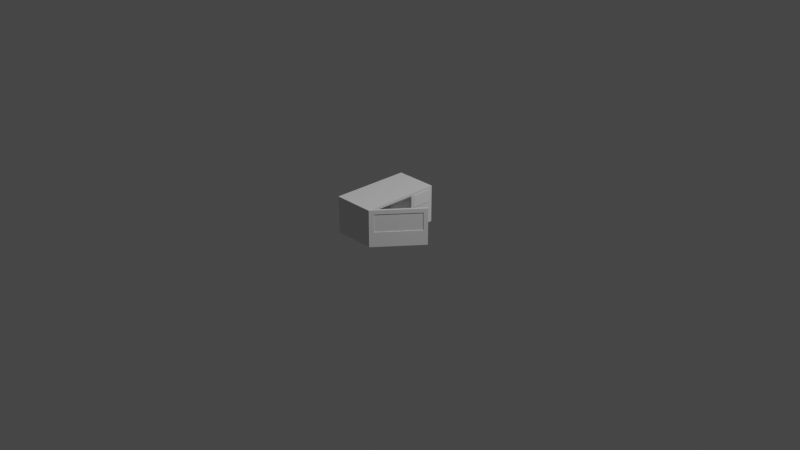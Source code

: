 # Source: Microwave.blend  (saved by Blender 3.6.11; exported with 4.5.12 LTS)
import bpy
from mathutils import Matrix  # noqa: F401  (used for matrix-valued properties, if any)

bpy.ops.wm.read_factory_settings(use_empty=True)
scene = bpy.context.scene
scene.name = 'Scene'

# ---- collections
col_collection = bpy.data.collections.new('Collection'); scene.collection.children.link(col_collection)

# ---- materials (node trees are filled in below, after node groups)
mat_material = bpy.data.materials.new('Material')
mat_material.alpha_threshold = 0.0
mat_material.use_transparent_shadow = False
mat_material.roughness = 0.5
mat_material.line_color = (0.0, 0.0, 0.0, 1.0)

# ---- material node trees
mat_material.use_nodes = True; mat_material.node_tree.nodes.clear()
_N = mat_material.node_tree.nodes; _L = mat_material.node_tree.links
n0 = _N.new('ShaderNodeOutputMaterial'); n0.name = 'Material Output'; n0.location = (300, 300)
n1 = _N.new('ShaderNodeBsdfPrincipled'); n1.name = 'Principled BSDF'; n1.location = (10, 300)
n1.distribution = 'GGX'
n1.subsurface_method = 'RANDOM_WALK_SKIN'
n1.inputs[3].default_value = 1.45
n1.inputs[27].default_value = (0.0, 0.0, 0.0, 1.0)
n1.inputs[28].default_value = 1.0
_L.new(n1.outputs[0], n0.inputs[0])
n0.is_active_output = True

# ---- world
world_world = bpy.data.worlds.new('World'); scene.world = world_world
world_world.use_nodes = True; world_world.node_tree.nodes.clear()
_N = world_world.node_tree.nodes; _L = world_world.node_tree.links
n0 = _N.new('ShaderNodeOutputWorld'); n0.name = 'World Output'; n0.location = (300, 300)
n1 = _N.new('ShaderNodeBackground'); n1.name = 'Background'; n1.location = (10, 300)
n1.inputs[0].default_value = (0.05088, 0.05088, 0.05088, 1.0)
_L.new(n1.outputs[0], n0.inputs[0])
n0.is_active_output = True
world_world.color = (0.05088, 0.05088, 0.05088)
world_world.use_sun_shadow = False
world_world.sun_shadow_jitter_overblur = 0.0

# ---- cameras
cam_camera = bpy.data.cameras.new('Camera')
cam_camera.clip_end = 100.0
cam_camera.ortho_scale = 7.314

# ---- lights
light_light = bpy.data.lights.new('Light', 'POINT')
light_light.transmission_factor = 0.0
light_light.energy = 1000.0
light_light.shadow_soft_size = 0.1
light_light.shadow_maximum_resolution = 0.006
light_light.use_absolute_resolution = True

# ---- meshes
me_cube = bpy.data.meshes.new('Cube')
me_cube.from_pydata([(-0.06681, 1.0, 1.0), (-0.06681, 1.0, -1.0), (-0.06681, -0.7102, 0.8646), (-0.06681, -0.7102, -0.8646), (-1.0, 1.0, 1.0), (-1.0, 1.0, -1.0), (-1.0, -0.7722, 1.0), (-1.0, -0.7722, -1.0), (-0.06681, 0.4141, 0.8646), (-0.06681, 0.4141, -0.8646), (-0.06681, 0.4756, 1.0), (-0.06681, -0.7722, 1.0), (-0.06681, -0.7722, -1.0), (-0.06681, 0.4756, -1.0), (-0.9535, 0.4141, 0.8646), (-0.9535, -0.7102, 0.8646), (-0.9535, -0.7102, -0.8646), (-0.9535, 0.4141, -0.8646)], [], [(0, 4, 6, 11, 10), (12, 11, 6, 7), (7, 6, 4, 5), (5, 1, 13, 12, 7), (5, 4, 0, 1), (3, 9, 17, 16), (1, 0, 10, 13), (2, 8, 10, 11), (3, 2, 11, 12), (9, 3, 12, 13), (8, 9, 13, 10), (17, 14, 15, 16), (8, 2, 15, 14), (9, 8, 14, 17), (2, 3, 16, 15)])
_uv = me_cube.uv_layers.new(name='UVMap')
_uv.uv.foreach_set('vector', [0.625, 0.5, 0.875, 0.5, 0.875, 0.75, 0.625, 0.75, 0.625, 0.625, 0.375, 0.75, 0.625, 0.75, 0.625, 1.0, 0.375, 1.0, 0.375, 0.0, 0.625, 0.0, 0.625, 0.25, 0.375, 0.25, 0.125, 0.5, 0.375, 0.5, 0.375, 0.625, 0.375, 0.75, 0.125, 0.75, 0.375, 0.25, 0.625, 0.25, 0.625, 0.5, 0.375, 0.5, 0.3919, 0.7364, 0.3919, 0.6386, 0.3919, 0.6386, 0.3919, 0.7364, 0.375, 0.5, 0.625, 0.5, 0.625, 0.625, 0.375, 0.625, 0.6081, 0.7364, 0.6081, 0.6386, 0.625, 0.625, 0.625, 0.75, 0.3919, 0.7364, 0.6081, 0.7364, 0.625, 0.75, 0.375, 0.75, 0.3919, 0.6386, 0.3919, 0.7364, 0.375, 0.75, 0.375, 0.625, 0.6081, 0.6386, 0.3919, 0.6386, 0.375, 0.625, 0.625, 0.625, 0.3919, 0.6386, 0.6081, 0.6386, 0.6081, 0.7364, 0.3919, 0.7364, 0.6081, 0.6386, 0.6081, 0.7364, 0.6081, 0.7364, 0.6081, 0.6386, 0.3919, 0.6386, 0.6081, 0.6386, 0.6081, 0.6386, 0.3919, 0.6386, 0.6081, 0.7364, 0.3919, 0.7364, 0.3919, 0.7364, 0.6081, 0.7364])
me_cube.materials.append(mat_material)
me_cube.use_mirror_vertex_groups = False
me_cube.update()
me_cylinder = bpy.data.meshes.new('Cylinder')
me_cylinder.from_pydata([(-0.7403, 2.358, 7.298), (-0.7403, 2.358, 7.48), (-0.1223, 2.001, 7.298), (-0.1223, 2.001, 7.48), (-0.1223, 1.288, 7.298), (-0.1223, 1.288, 7.48), (-0.7403, 0.9309, 7.298), (-0.7403, 0.9309, 7.48), (-1.358, 1.288, 7.298), (-1.358, 1.288, 7.48), (-1.358, 2.001, 7.298), (-1.358, 2.001, 7.48), (-0.7403, 2.135, 7.002), (-0.3159, 1.89, 7.002), (-0.3159, 1.399, 7.002), (-0.7403, 1.154, 7.002), (-1.165, 1.399, 7.002), (-1.165, 1.89, 7.002)], [], [(0, 1, 3, 2), (2, 3, 5, 4), (4, 5, 7, 6), (6, 7, 9, 8), (3, 1, 11, 9, 7, 5), (8, 9, 11, 10), (10, 11, 1, 0), (0, 2, 13, 12), (12, 13, 14, 15, 16, 17), (4, 6, 15, 14), (10, 0, 12, 17), (6, 8, 16, 15), (2, 4, 14, 13), (8, 10, 17, 16)])
_uv = me_cylinder.uv_layers.new(name='UVMap')
_uv.uv.foreach_set('vector', [1.0, 0.5, 1.0, 1.0, 0.8333, 1.0, 0.8333, 0.5, 0.8333, 0.5, 0.8333, 1.0, 0.6667, 1.0, 0.6667, 0.5, 0.6667, 0.5, 0.6667, 1.0, 0.5, 1.0, 0.5, 0.5, 0.5, 0.5, 0.5, 1.0, 0.3333, 1.0, 0.3333, 0.5, 0.4578, 0.37, 0.25, 0.49, 0.04215, 0.37, 0.04215, 0.13, 0.25, 0.01, 0.4578, 0.13, 0.3333, 0.5, 0.3333, 1.0, 0.1667, 1.0, 0.1667, 0.5, 0.1667, 0.5, 0.1667, 1.0, -8.941e-08, 1.0, -8.941e-08, 0.5, 1.0, 0.5, 0.8333, 0.5, 0.8333, 0.5, 1.0, 0.5, 0.75, 0.49, 0.9578, 0.37, 0.9578, 0.13, 0.75, 0.01, 0.5422, 0.13, 0.5422, 0.37, 0.6667, 0.5, 0.5, 0.5, 0.5, 0.5, 0.6667, 0.5, 0.1667, 0.5, -8.941e-08, 0.5, -8.941e-08, 0.5, 0.1667, 0.5, 0.5, 0.5, 0.3333, 0.5, 0.3333, 0.5, 0.5, 0.5, 0.8333, 0.5, 0.6667, 0.5, 0.6667, 0.5, 0.8333, 0.5, 0.3333, 0.5, 0.1667, 0.5, 0.1667, 0.5, 0.3333, 0.5])
me_cylinder.update()
me_cube_001 = bpy.data.meshes.new('Cube.001')
me_cube_001.from_pydata([(-1.0, -1.368, 0.1518), (-1.0, -1.368, 1.499), (-1.0, 0.8248, 0.1518), (-1.0, 0.8248, 1.499), (-0.9068, -1.368, 0.1518), (-0.9068, -1.368, 1.499), (-0.9068, 0.8248, 0.1518), (-0.9068, 0.8248, 1.499)], [], [(0, 1, 3, 2), (2, 3, 7, 6), (6, 7, 5, 4), (4, 5, 1, 0), (2, 6, 4, 0), (7, 3, 1, 5)])
_uv = me_cube_001.uv_layers.new(name='UVMap')
_uv.uv.foreach_set('vector', [0.375, 0.0, 0.625, 0.0, 0.625, 0.25, 0.375, 0.25, 0.375, 0.25, 0.625, 0.25, 0.625, 0.5, 0.375, 0.5, 0.375, 0.5, 0.625, 0.5, 0.625, 0.75, 0.375, 0.75, 0.375, 0.75, 0.625, 0.75, 0.625, 1.0, 0.375, 1.0, 0.125, 0.5, 0.375, 0.5, 0.375, 0.75, 0.125, 0.75, 0.625, 0.5, 0.875, 0.5, 0.875, 0.75, 0.625, 0.75])
me_cube_001.update()
me_cylinder_001 = bpy.data.meshes.new('Cylinder.001')
me_cylinder_001.from_pydata([(-1.64, -0.1402, -1.122), (-1.64, 0.6574, -1.032), (-1.345, -0.3105, -1.122), (-0.6546, 0.08826, -1.032), (-1.345, -0.6512, -1.122), (-0.6546, -1.05, -1.032), (-1.64, -0.8215, -1.122), (-1.64, -1.619, -1.032), (-1.935, -0.6512, -1.122), (-2.626, -1.05, -1.032), (-1.935, -0.3105, -1.122), (-2.626, 0.08826, -1.032), (-1.64, 0.6574, -1.122), (-0.6546, 0.08826, -1.122), (-0.6546, -1.05, -1.122), (-1.64, -1.619, -1.122), (-2.626, -1.05, -1.122), (-2.626, 0.08826, -1.122), (-1.64, -0.1107, -1.168), (-1.32, -0.2958, -1.168), (-1.32, -0.6659, -1.168), (-1.64, -0.851, -1.168), (-1.961, -0.6659, -1.168), (-1.961, -0.2958, -1.168)], [], [(12, 1, 3, 13), (13, 3, 5, 14), (14, 5, 7, 15), (15, 7, 9, 16), (3, 1, 11, 9, 7, 5), (16, 9, 11, 17), (17, 11, 1, 12), (4, 6, 21, 20), (2, 0, 12, 13), (4, 2, 13, 14), (6, 4, 14, 15), (8, 6, 15, 16), (10, 8, 16, 17), (0, 10, 17, 12), (18, 19, 20, 21, 22, 23), (0, 2, 19, 18), (10, 0, 18, 23), (6, 8, 22, 21), (2, 4, 20, 19), (8, 10, 23, 22)])
_uv = me_cylinder_001.uv_layers.new(name='UVMap')
_uv.uv.foreach_set('vector', [1.0, 0.5, 1.0, 1.0, 0.8333, 1.0, 0.8333, 0.5, 0.8333, 0.5, 0.8333, 1.0, 0.6667, 1.0, 0.6667, 0.5, 0.6667, 0.5, 0.6667, 1.0, 0.5, 1.0, 0.5, 0.5, 0.5, 0.5, 0.5, 1.0, 0.3333, 1.0, 0.3333, 0.5, 0.4578, 0.37, 0.25, 0.49, 0.04215, 0.37, 0.04215, 0.13, 0.25, 0.01, 0.4578, 0.13, 0.3333, 0.5, 0.3333, 1.0, 0.1667, 1.0, 0.1667, 0.5, 0.1667, 0.5, 0.1667, 1.0, -8.941e-08, 1.0, -8.941e-08, 0.5, 0.8122, 0.2141, 0.75, 0.1782, 0.75, 0.1782, 0.8122, 0.2141, 0.8122, 0.2859, 0.75, 0.3218, 0.75, 0.49, 0.9578, 0.37, 0.8122, 0.2141, 0.8122, 0.2859, 0.9578, 0.37, 0.9578, 0.13, 0.75, 0.1782, 0.8122, 0.2141, 0.9578, 0.13, 0.75, 0.01, 0.6878, 0.2141, 0.75, 0.1782, 0.75, 0.01, 0.5422, 0.13, 0.6878, 0.2859, 0.6878, 0.2141, 0.5422, 0.13, 0.5422, 0.37, 0.75, 0.3218, 0.6878, 0.2859, 0.5422, 0.37, 0.75, 0.49, 0.75, 0.3218, 0.8122, 0.2859, 0.8122, 0.2141, 0.75, 0.1782, 0.6878, 0.2141, 0.6878, 0.2859, 0.75, 0.3218, 0.8122, 0.2859, 0.8122, 0.2859, 0.75, 0.3218, 0.6878, 0.2859, 0.75, 0.3218, 0.75, 0.3218, 0.6878, 0.2859, 0.75, 0.1782, 0.6878, 0.2141, 0.6878, 0.2141, 0.75, 0.1782, 0.8122, 0.2859, 0.8122, 0.2141, 0.8122, 0.2141, 0.8122, 0.2859, 0.6878, 0.2141, 0.6878, 0.2859, 0.6878, 0.2859, 0.6878, 0.2141])
me_cylinder_001.update()
me_cube_002 = bpy.data.meshes.new('Cube.002')
me_cube_002.from_pydata([(1.063, -1.825, -1.171), (1.063, -1.825, 1.171), (1.063, 1.558, -1.171), (1.063, 1.558, 1.171), (1.187, -1.565, -0.2233), (1.187, -1.565, 0.9106), (1.187, 1.298, -0.2233), (1.187, 1.298, 0.9106), (1.187, 1.558, 1.171), (1.187, 1.558, -1.171), (1.187, -1.825, -1.171), (1.187, -1.825, 1.171), (1.158, 1.298, 0.9106), (1.158, 1.298, -0.2233), (1.158, -1.565, -0.2233), (1.158, -1.565, 0.9106)], [], [(0, 1, 3, 2), (2, 3, 8, 9), (5, 4, 14, 15), (10, 11, 1, 0), (2, 9, 10, 0), (8, 3, 1, 11), (7, 6, 9, 8), (6, 4, 10, 9), (5, 7, 8, 11), (4, 5, 11, 10), (13, 12, 15, 14), (4, 6, 13, 14), (7, 5, 15, 12), (6, 7, 12, 13)])
_uv = me_cube_002.uv_layers.new(name='UVMap')
_uv.uv.foreach_set('vector', [0.375, 0.0, 0.625, 0.0, 0.625, 0.25, 0.375, 0.25, 0.375, 0.25, 0.625, 0.25, 0.625, 0.5, 0.375, 0.5, 0.5972, 0.7308, 0.4028, 0.7308, 0.4028, 0.7308, 0.5972, 0.7308, 0.375, 0.75, 0.625, 0.75, 0.625, 1.0, 0.375, 1.0, 0.125, 0.5, 0.375, 0.5, 0.375, 0.75, 0.125, 0.75, 0.625, 0.5, 0.875, 0.5, 0.875, 0.75, 0.625, 0.75, 0.5972, 0.5192, 0.4028, 0.5192, 0.375, 0.5, 0.625, 0.5, 0.4028, 0.5192, 0.4028, 0.7308, 0.375, 0.75, 0.375, 0.5, 0.5972, 0.7308, 0.5972, 0.5192, 0.625, 0.5, 0.625, 0.75, 0.4028, 0.7308, 0.5972, 0.7308, 0.625, 0.75, 0.375, 0.75, 0.4028, 0.5192, 0.5972, 0.5192, 0.5972, 0.7308, 0.4028, 0.7308, 0.4028, 0.7308, 0.4028, 0.5192, 0.4028, 0.5192, 0.4028, 0.7308, 0.5972, 0.5192, 0.5972, 0.7308, 0.5972, 0.7308, 0.5972, 0.5192, 0.4028, 0.5192, 0.5972, 0.5192, 0.5972, 0.5192, 0.4028, 0.5192])
me_cube_002.update()

# ---- objects
ob_cube = bpy.data.objects.new('Cube', me_cube)
ob_light = bpy.data.objects.new('Light', light_light)
ob_camera = bpy.data.objects.new('Camera', cam_camera)
ob_cylinder = bpy.data.objects.new('Cylinder', me_cylinder)
ob_cube_001 = bpy.data.objects.new('Cube.001', me_cube_001)
ob_cylinder_001 = bpy.data.objects.new('Cylinder.001', me_cylinder_001)
ob_cube_002 = bpy.data.objects.new('Cube.002', me_cube_002)

# ---- transforms, parenting, visibility, modifiers, constraints
ob_cube.location = (0.0, 0.0, 0.0)
ob_cube.scale = (0.4918, 0.4918, 0.2035)
ob_cube.lock_rotations_4d = False
ob_cube.empty_display_type = 'ARROWS'
ob_cube.lineart.crease_threshold = 0.0
ob_light.location = (4.076, 1.005, 5.904)
ob_light.rotation_euler = (0.6503, 0.05522, 1.866)
ob_light.lock_rotations_4d = False
ob_light.empty_display_type = 'ARROWS'
ob_light.color = (0.0, 0.0, 0.0, 0.0)
ob_light.lineart.crease_threshold = 0.0
ob_camera.location = (7.359, -6.926, 4.958)
ob_camera.rotation_euler = (1.109, 0.0, 0.8149)
ob_camera.lock_rotations_4d = False
ob_camera.empty_display_type = 'ARROWS'
ob_camera.color = (0.0, 0.0, 0.0, 0.0)
ob_camera.display_type = 'WIRE'
ob_camera.lineart.crease_threshold = 0.0
ob_cylinder.location = (0.3827, 0.2586, -0.06593)
ob_cylinder.rotation_euler = (0.0, -1.571, 0.0)
ob_cylinder.scale = (0.05598, 0.05598, 0.05598)
ob_cube_001.location = (0.0624, 0.3739, 0.02165)
ob_cube_001.scale = (0.1009, 0.1009, 0.1009)
ob_cylinder_001.location = (0.0, 0.0, 0.0)
ob_cylinder_001.scale = (0.1517, 0.1517, 0.1517)
ob_cube_002.location = (0.0, 0.0, 0.0)
ob_cube_002.rotation_euler = (0.0, 0.0, -0.6632)
ob_cube_002.scale = (0.1735, 0.1735, 0.1735)

# ---- collection membership
col_collection.objects.link(ob_cube)
col_collection.objects.link(ob_light)
col_collection.objects.link(ob_camera)
col_collection.objects.link(ob_cylinder)
col_collection.objects.link(ob_cube_001)
col_collection.objects.link(ob_cylinder_001)
col_collection.objects.link(ob_cube_002)

# ---- scene / render settings (as saved in the file)
scene.camera = ob_camera
scene.frame_start = 1; scene.frame_end = 250; scene.frame_set(1)
scene.render.engine = 'BLENDER_EEVEE_NEXT'
scene.cycles.sampling_pattern = 'TABULATED_SOBOL'
scene.view_settings.view_transform = 'Filmic'
bpy.context.view_layer.update()
